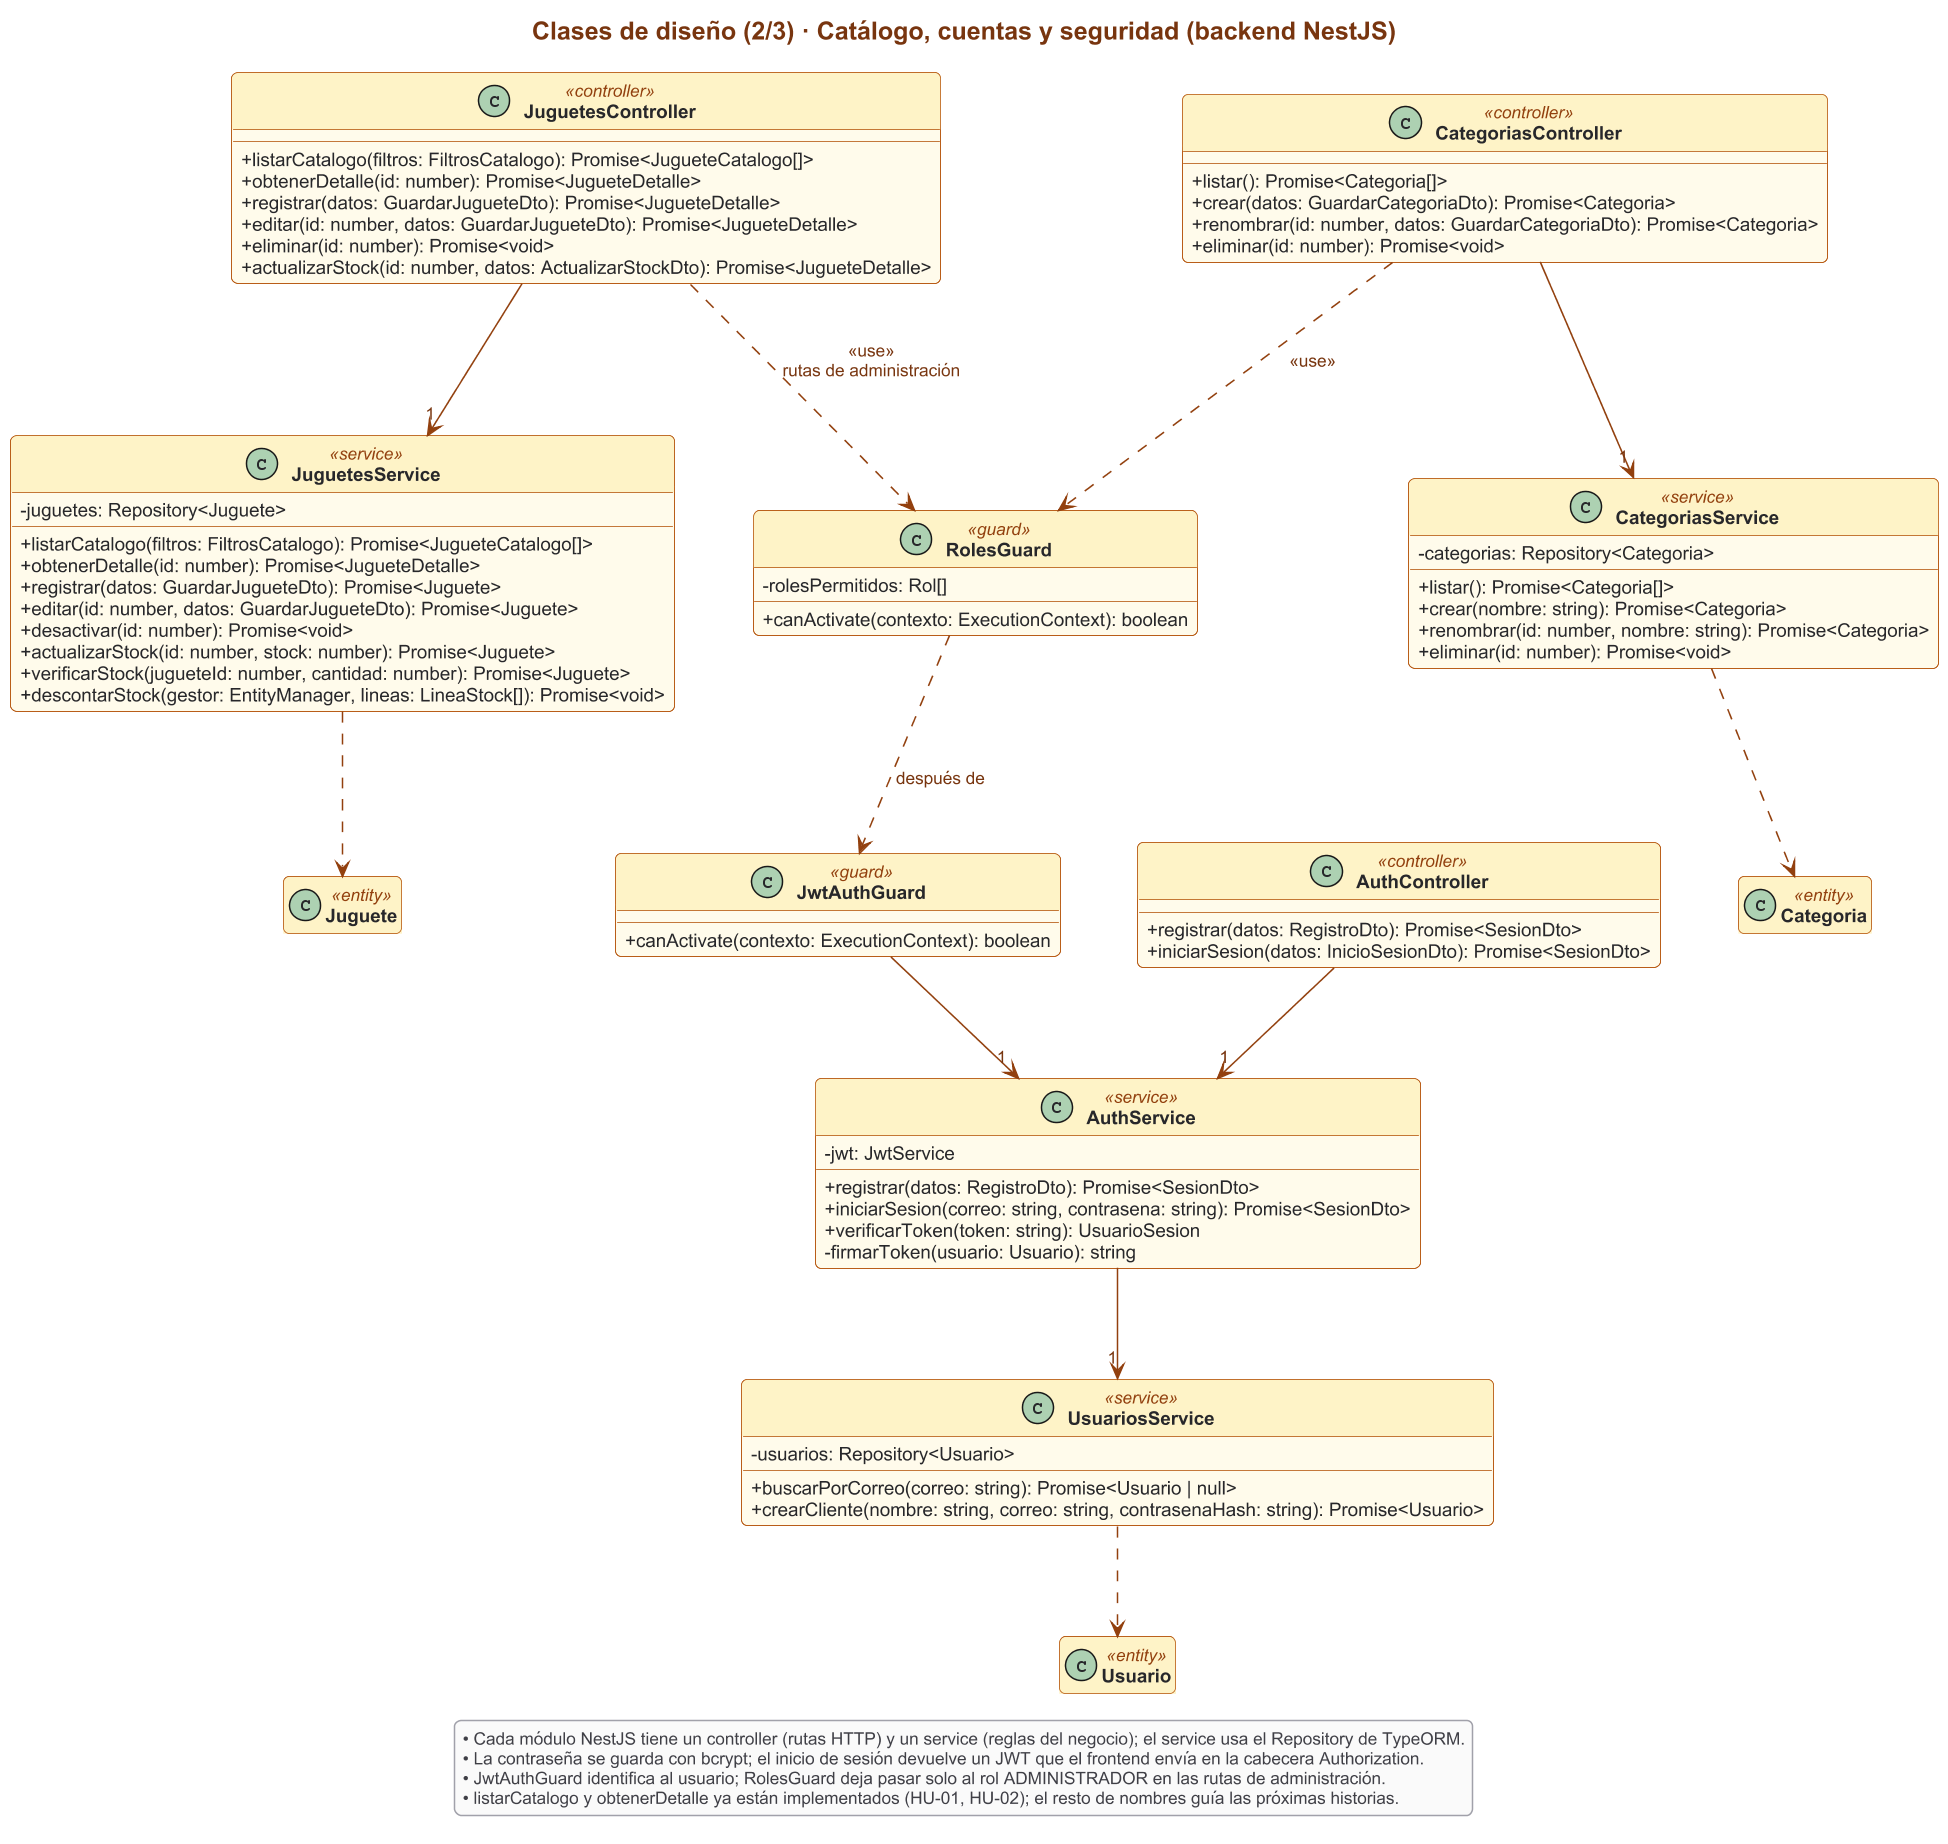

The diagram above was rendered by PlantUML. Its source (embedded in the PNG):
@startuml 04b-clases-diseno-catalogo-cuentas
!include estilo.iuml
skinparam wrapWidth 640
skinparam nodesep 50
skinparam ranksep 70

title Clases de diseño (2/3) · Catálogo, cuentas y seguridad (backend NestJS)

class JuguetesController <<controller>> {
  + listarCatalogo(filtros: FiltrosCatalogo): Promise<JugueteCatalogo[]>
  + obtenerDetalle(id: number): Promise<JugueteDetalle>
  + registrar(datos: GuardarJugueteDto): Promise<JugueteDetalle>
  + editar(id: number, datos: GuardarJugueteDto): Promise<JugueteDetalle>
  + eliminar(id: number): Promise<void>
  + actualizarStock(id: number, datos: ActualizarStockDto): Promise<JugueteDetalle>
}
class JuguetesService <<service>> {
  - juguetes: Repository<Juguete>
  + listarCatalogo(filtros: FiltrosCatalogo): Promise<JugueteCatalogo[]>
  + obtenerDetalle(id: number): Promise<JugueteDetalle>
  + registrar(datos: GuardarJugueteDto): Promise<Juguete>
  + editar(id: number, datos: GuardarJugueteDto): Promise<Juguete>
  + desactivar(id: number): Promise<void>
  + actualizarStock(id: number, stock: number): Promise<Juguete>
  + verificarStock(jugueteId: number, cantidad: number): Promise<Juguete>
  + descontarStock(gestor: EntityManager, lineas: LineaStock[]): Promise<void>
}
class CategoriasController <<controller>> {
  + listar(): Promise<Categoria[]>
  + crear(datos: GuardarCategoriaDto): Promise<Categoria>
  + renombrar(id: number, datos: GuardarCategoriaDto): Promise<Categoria>
  + eliminar(id: number): Promise<void>
}
class CategoriasService <<service>> {
  - categorias: Repository<Categoria>
  + listar(): Promise<Categoria[]>
  + crear(nombre: string): Promise<Categoria>
  + renombrar(id: number, nombre: string): Promise<Categoria>
  + eliminar(id: number): Promise<void>
}
class AuthController <<controller>> {
  + registrar(datos: RegistroDto): Promise<SesionDto>
  + iniciarSesion(datos: InicioSesionDto): Promise<SesionDto>
}
class AuthService <<service>> {
  - jwt: JwtService
  + registrar(datos: RegistroDto): Promise<SesionDto>
  + iniciarSesion(correo: string, contrasena: string): Promise<SesionDto>
  + verificarToken(token: string): UsuarioSesion
  - firmarToken(usuario: Usuario): string
}
class UsuariosService <<service>> {
  - usuarios: Repository<Usuario>
  + buscarPorCorreo(correo: string): Promise<Usuario | null>
  + crearCliente(nombre: string, correo: string, contrasenaHash: string): Promise<Usuario>
}
class JwtAuthGuard <<guard>> {
  + canActivate(contexto: ExecutionContext): boolean
}
class RolesGuard <<guard>> {
  - rolesPermitidos: Rol[]
  + canActivate(contexto: ExecutionContext): boolean
}

class Juguete <<entity>>
class Categoria <<entity>>
class Usuario <<entity>>
hide Juguete members
hide Categoria members
hide Usuario members

JuguetesController --> "1" JuguetesService
CategoriasController --> "1" CategoriasService
AuthController --> "1" AuthService
AuthService --> "1" UsuariosService

JuguetesService ..> Juguete
CategoriasService ..> Categoria
UsuariosService ..> Usuario

JwtAuthGuard --> "1" AuthService
JuguetesController ..> RolesGuard : <<use>>\nrutas de administración
CategoriasController ..> RolesGuard : <<use>>
RolesGuard ..> JwtAuthGuard : después de

legend bottom
  • Cada módulo NestJS tiene un controller (rutas HTTP) y un service (reglas del negocio); el service usa el Repository de TypeORM.
  • La contraseña se guarda con bcrypt; el inicio de sesión devuelve un JWT que el frontend envía en la cabecera Authorization.
  • JwtAuthGuard identifica al usuario; RolesGuard deja pasar solo al rol ADMINISTRADOR en las rutas de administración.
  • listarCatalogo y obtenerDetalle ya están implementados (HU-01, HU-02); el resto de nombres guía las próximas historias.
endlegend
@enduml